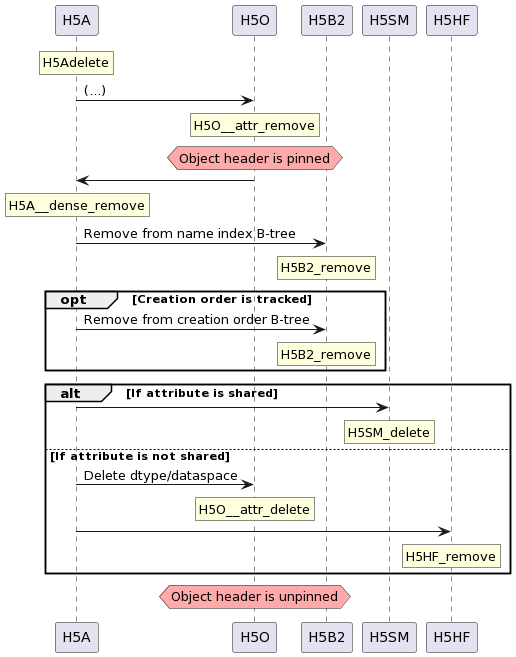

The diagram above was rendered by PlantUML. Its source (embedded in the PNG):
@startuml
participant H5A
participant H5O

rnote over H5A: H5Adelete
H5A -> H5O: (...)
rnote over H5O: H5O__attr_remove

hnote over H5O #FFAAAA: Object header is pinned
H5O -> H5A:
rnote over H5A: H5A__dense_remove
H5A -> H5B2: Remove from name index B-tree
rnote over H5B2: H5B2_remove

opt Creation order is tracked
H5A -> H5B2: Remove from creation order B-tree
rnote over H5B2: H5B2_remove
end

alt If attribute is shared
H5A -> H5SM:
rnote over H5SM: H5SM_delete

else If attribute is not shared 
H5A -> H5O: Delete dtype/dataspace
rnote over H5O: H5O__attr_delete
H5A -> H5HF:
rnote over H5HF: H5HF_remove 
end 

hnote over H5O #FFAAAA: Object header is unpinned
@enduml